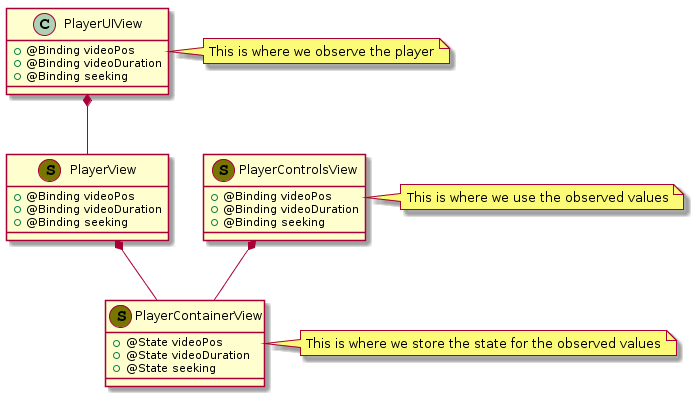

The diagram above was rendered by PlantUML. Its source (embedded in the PNG):
@startuml
class PlayerContainerView << (S,#777700) >> {
  +@State videoPos
  +@State videoDuration
  +@State seeking
}

class PlayerControlsView << (S,#777700) >> {
  +@Binding videoPos
  +@Binding videoDuration
  +@Binding seeking
}

class PlayerView << (S,#777700) >> {
  +@Binding videoPos
  +@Binding videoDuration
  +@Binding seeking
}

class PlayerUIView {
  +@Binding videoPos
  +@Binding videoDuration
  +@Binding seeking
}

PlayerControlsView *-- PlayerContainerView
PlayerView *-- PlayerContainerView
PlayerUIView *-- PlayerView

note right of PlayerUIView : This is where we observe the player
note right of PlayerControlsView : This is where we use the observed values
note right of PlayerContainerView : This is where we store the state for the observed values
@enduml